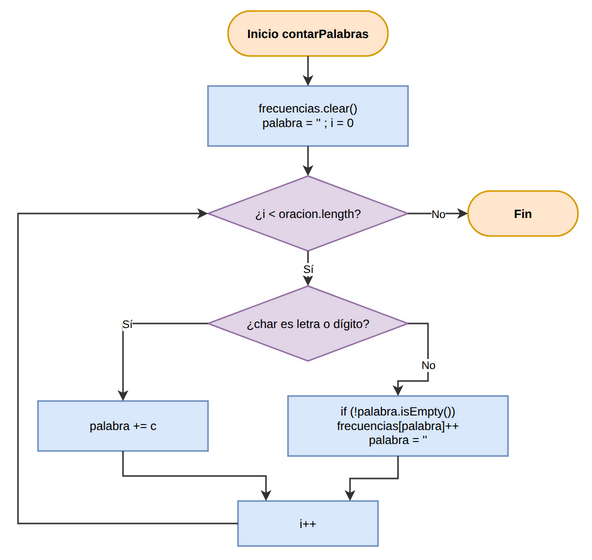

The diagram above was exported from draw.io. Its source (the exported page's mxGraphModel, read from the mxfile embedded in the PNG):
<mxGraphModel dx="1200" dy="900" grid="1" gridSize="10" guides="1" tooltips="1" connect="1" arrows="1" fold="1" page="1" pageScale="1" pageWidth="620" pageHeight="600" math="0" shadow="0">
  <root>
    <mxCell id="0" />
    <mxCell id="1" parent="0" />
    <mxCell id="fl6_1" value="Inicio contarPalabras" style="rounded=1;arcSize=50;whiteSpace=wrap;html=1;fillColor=#FFE6CC;strokeColor=#D79B00;strokeWidth=1.5;fontFamily=Liberation Sans;fontSize=12;fontStyle=1;" vertex="1" parent="1">
      <mxGeometry x="230" y="20" width="160" height="45" as="geometry" />
    </mxCell>
    <mxCell id="fl6_2" value="frecuencias.clear()&lt;br/&gt;palabra = '' ; i = 0" style="rounded=0;whiteSpace=wrap;html=1;fillColor=#DAE8FC;strokeColor=#6C8EBF;strokeWidth=1.5;fontFamily=Liberation Sans;fontSize=12;" vertex="1" parent="1">
      <mxGeometry x="210" y="95" width="200" height="60" as="geometry" />
    </mxCell>
    <mxCell id="fl6_3" value="¿i &lt; oracion.length?" style="rhombus;whiteSpace=wrap;html=1;fillColor=#E1D5E7;strokeColor=#9673A6;strokeWidth=1.5;fontFamily=Liberation Sans;fontSize=12;" vertex="1" parent="1">
      <mxGeometry x="210" y="185" width="200" height="75" as="geometry" />
    </mxCell>
    <mxCell id="fl6_end" value="Fin" style="rounded=1;arcSize=50;whiteSpace=wrap;html=1;fillColor=#FFE6CC;strokeColor=#D79B00;strokeWidth=1.5;fontFamily=Liberation Sans;fontSize=12;fontStyle=1;" vertex="1" parent="1">
      <mxGeometry x="470" y="200" width="110" height="45" as="geometry" />
    </mxCell>
    <mxCell id="fl6_4" value="¿char es letra o dígito?" style="rhombus;whiteSpace=wrap;html=1;fillColor=#E1D5E7;strokeColor=#9673A6;strokeWidth=1.5;fontFamily=Liberation Sans;fontSize=12;" vertex="1" parent="1">
      <mxGeometry x="210" y="295" width="200" height="75" as="geometry" />
    </mxCell>
    <mxCell id="fl6_add" value="palabra += c" style="rounded=0;whiteSpace=wrap;html=1;fillColor=#DAE8FC;strokeColor=#6C8EBF;strokeWidth=1.5;fontFamily=Liberation Sans;fontSize=12;" vertex="1" parent="1">
      <mxGeometry x="40" y="410" width="170" height="50" as="geometry" />
    </mxCell>
    <mxCell id="fl6_map" value="if (!palabra.isEmpty())&lt;br/&gt;  frecuencias[palabra]++&lt;br/&gt;palabra = ''" style="rounded=0;whiteSpace=wrap;html=1;fillColor=#DAE8FC;strokeColor=#6C8EBF;strokeWidth=1.5;fontFamily=Liberation Sans;fontSize=12;" vertex="1" parent="1">
      <mxGeometry x="290" y="405" width="220" height="60" as="geometry" />
    </mxCell>
    <mxCell id="fl6_inc" value="i++" style="rounded=0;whiteSpace=wrap;html=1;fillColor=#DAE8FC;strokeColor=#6C8EBF;strokeWidth=1.5;fontFamily=Liberation Sans;fontSize=12;" vertex="1" parent="1">
      <mxGeometry x="240" y="510" width="140" height="45" as="geometry" />
    </mxCell>
    <mxCell id="f6e1" value="" style="edgeStyle=orthogonalEdgeStyle;rounded=0;orthogonalLoop=1;jettySize=auto;html=1;endArrow=classic;strokeColor=#333333;strokeWidth=1.5;fontFamily=Liberation Sans;fontSize=11;" edge="1" parent="1" source="fl6_1" target="fl6_2">
      <mxGeometry relative="1" as="geometry" />
    </mxCell>
    <mxCell id="f6e2" value="" style="edgeStyle=orthogonalEdgeStyle;rounded=0;orthogonalLoop=1;jettySize=auto;html=1;endArrow=classic;strokeColor=#333333;strokeWidth=1.5;fontFamily=Liberation Sans;fontSize=11;" edge="1" parent="1" source="fl6_2" target="fl6_3">
      <mxGeometry relative="1" as="geometry" />
    </mxCell>
    <mxCell id="f6e3" value="No" style="edgeStyle=orthogonalEdgeStyle;rounded=0;orthogonalLoop=1;jettySize=auto;html=1;endArrow=classic;strokeColor=#333333;strokeWidth=1.5;fontFamily=Liberation Sans;fontSize=11;exitX=1;exitY=0.5;exitDx=0;exitDy=0;entryX=0;entryY=0.5;entryDx=0;entryDy=0;" edge="1" parent="1" source="fl6_3" target="fl6_end">
      <mxGeometry relative="1" as="geometry" />
    </mxCell>
    <mxCell id="f6e4" value="Sí" style="edgeStyle=orthogonalEdgeStyle;rounded=0;orthogonalLoop=1;jettySize=auto;html=1;endArrow=classic;strokeColor=#333333;strokeWidth=1.5;fontFamily=Liberation Sans;fontSize=11;exitX=0.5;exitY=1;exitDx=0;exitDy=0;entryX=0.5;entryY=0;entryDx=0;entryDy=0;" edge="1" parent="1" source="fl6_3" target="fl6_4">
      <mxGeometry relative="1" as="geometry" />
    </mxCell>
    <mxCell id="f6e5" value="Sí" style="edgeStyle=orthogonalEdgeStyle;rounded=0;orthogonalLoop=1;jettySize=auto;html=1;endArrow=classic;strokeColor=#333333;strokeWidth=1.5;fontFamily=Liberation Sans;fontSize=11;exitX=0;exitY=0.5;exitDx=0;exitDy=0;entryX=0.5;entryY=0;entryDx=0;entryDy=0;" edge="1" parent="1" source="fl6_4" target="fl6_add">
      <mxGeometry relative="1" as="geometry" />
    </mxCell>
    <mxCell id="f6e6" value="No" style="edgeStyle=orthogonalEdgeStyle;rounded=0;orthogonalLoop=1;jettySize=auto;html=1;endArrow=classic;strokeColor=#333333;strokeWidth=1.5;fontFamily=Liberation Sans;fontSize=11;exitX=1;exitY=0.5;exitDx=0;exitDy=0;entryX=0.5;entryY=0;entryDx=0;entryDy=0;" edge="1" parent="1" source="fl6_4" target="fl6_map">
      <mxGeometry relative="1" as="geometry" />
    </mxCell>
    <mxCell id="f6e7" value="" style="edgeStyle=orthogonalEdgeStyle;rounded=0;orthogonalLoop=1;jettySize=auto;html=1;endArrow=classic;strokeColor=#333333;strokeWidth=1.5;fontFamily=Liberation Sans;fontSize=11;exitX=0.5;exitY=1;exitDx=0;exitDy=0;entryX=0.2;entryY=0;entryDx=0;entryDy=0;" edge="1" parent="1" source="fl6_add" target="fl6_inc">
      <mxGeometry relative="1" as="geometry" />
    </mxCell>
    <mxCell id="f6e8" value="" style="edgeStyle=orthogonalEdgeStyle;rounded=0;orthogonalLoop=1;jettySize=auto;html=1;endArrow=classic;strokeColor=#333333;strokeWidth=1.5;fontFamily=Liberation Sans;fontSize=11;exitX=0.5;exitY=1;exitDx=0;exitDy=0;entryX=0.8;entryY=0;entryDx=0;entryDy=0;" edge="1" parent="1" source="fl6_map" target="fl6_inc">
      <mxGeometry relative="1" as="geometry" />
    </mxCell>
    <mxCell id="f6e9" value="" style="edgeStyle=orthogonalEdgeStyle;rounded=0;orthogonalLoop=1;jettySize=auto;html=1;endArrow=classic;strokeColor=#333333;strokeWidth=1.5;fontFamily=Liberation Sans;fontSize=11;exitX=0;exitY=0.5;exitDx=0;exitDy=0;entryX=0;entryY=0.5;entryDx=0;entryDy=0;" edge="1" parent="1" source="fl6_inc" target="fl6_3">
      <mxGeometry relative="1" as="geometry">
        <Array as="points">
          <mxPoint x="20" y="532" />
          <mxPoint x="20" y="222" />
        </Array>
      </mxGeometry>
    </mxCell>
  </root>
</mxGraphModel>